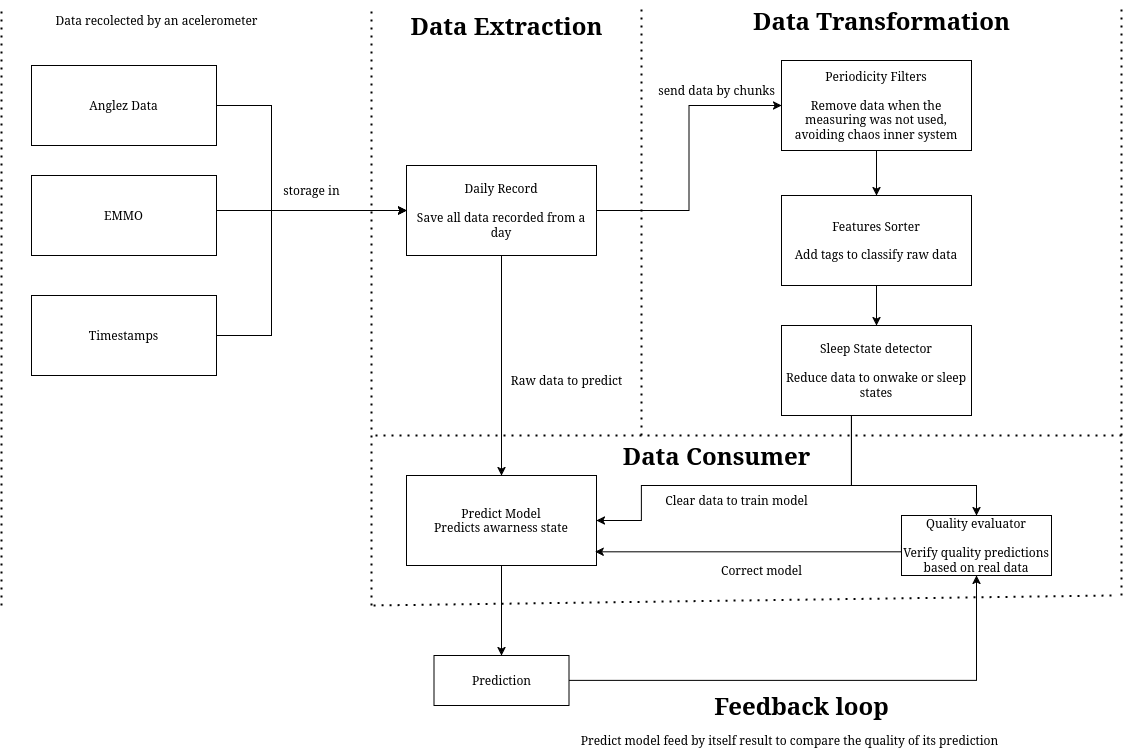

The diagram above was exported from draw.io. Its source (the exported page's mxGraphModel, read from the mxfile embedded in the PNG):
<mxGraphModel dx="2218" dy="755" grid="1" gridSize="10" guides="1" tooltips="1" connect="1" arrows="1" fold="1" page="1" pageScale="1" pageWidth="850" pageHeight="1100" math="0" shadow="0">
  <root>
    <mxCell id="0" />
    <mxCell id="1" parent="0" />
    <mxCell id="PoSTgL2TUD-3QrpYwdSd-1" value="Data Extraction" style="text;strokeColor=none;fillColor=none;html=1;fontSize=24;fontStyle=1;verticalAlign=middle;align=center;" vertex="1" parent="1">
      <mxGeometry x="325" y="200" width="100" height="40" as="geometry" />
    </mxCell>
    <mxCell id="PoSTgL2TUD-3QrpYwdSd-11" style="edgeStyle=orthogonalEdgeStyle;rounded=0;orthogonalLoop=1;jettySize=auto;html=1;exitX=1;exitY=0.5;exitDx=0;exitDy=0;entryX=0;entryY=0.5;entryDx=0;entryDy=0;" edge="1" parent="1" source="PoSTgL2TUD-3QrpYwdSd-2" target="PoSTgL2TUD-3QrpYwdSd-8">
      <mxGeometry relative="1" as="geometry">
        <Array as="points">
          <mxPoint x="140" y="300" />
          <mxPoint x="140" y="405" />
        </Array>
      </mxGeometry>
    </mxCell>
    <mxCell id="PoSTgL2TUD-3QrpYwdSd-2" value="Anglez Data" style="rounded=0;whiteSpace=wrap;html=1;" vertex="1" parent="1">
      <mxGeometry x="-100" y="260" width="185" height="80" as="geometry" />
    </mxCell>
    <mxCell id="PoSTgL2TUD-3QrpYwdSd-10" style="edgeStyle=orthogonalEdgeStyle;rounded=0;orthogonalLoop=1;jettySize=auto;html=1;exitX=1;exitY=0.5;exitDx=0;exitDy=0;entryX=0;entryY=0.5;entryDx=0;entryDy=0;" edge="1" parent="1" source="PoSTgL2TUD-3QrpYwdSd-3" target="PoSTgL2TUD-3QrpYwdSd-8">
      <mxGeometry relative="1" as="geometry">
        <Array as="points">
          <mxPoint x="85" y="405" />
        </Array>
      </mxGeometry>
    </mxCell>
    <mxCell id="PoSTgL2TUD-3QrpYwdSd-3" value="EMMO" style="rounded=0;whiteSpace=wrap;html=1;" vertex="1" parent="1">
      <mxGeometry x="-100" y="370" width="185" height="80" as="geometry" />
    </mxCell>
    <mxCell id="PoSTgL2TUD-3QrpYwdSd-9" style="edgeStyle=orthogonalEdgeStyle;rounded=0;orthogonalLoop=1;jettySize=auto;html=1;exitX=1;exitY=0.5;exitDx=0;exitDy=0;entryX=0;entryY=0.5;entryDx=0;entryDy=0;" edge="1" parent="1" source="PoSTgL2TUD-3QrpYwdSd-4" target="PoSTgL2TUD-3QrpYwdSd-8">
      <mxGeometry relative="1" as="geometry">
        <Array as="points">
          <mxPoint x="140" y="530" />
          <mxPoint x="140" y="405" />
        </Array>
      </mxGeometry>
    </mxCell>
    <mxCell id="PoSTgL2TUD-3QrpYwdSd-4" value="Timestamps" style="rounded=0;whiteSpace=wrap;html=1;" vertex="1" parent="1">
      <mxGeometry x="-100" y="490" width="185" height="80" as="geometry" />
    </mxCell>
    <mxCell id="PoSTgL2TUD-3QrpYwdSd-5" value="Data recolected by an acelerometer" style="text;html=1;align=center;verticalAlign=middle;resizable=0;points=[];autosize=1;strokeColor=none;fillColor=none;" vertex="1" parent="1">
      <mxGeometry x="-90" y="200" width="230" height="30" as="geometry" />
    </mxCell>
    <mxCell id="PoSTgL2TUD-3QrpYwdSd-17" style="edgeStyle=orthogonalEdgeStyle;rounded=0;orthogonalLoop=1;jettySize=auto;html=1;exitX=1;exitY=0.5;exitDx=0;exitDy=0;entryX=0;entryY=0.5;entryDx=0;entryDy=0;" edge="1" parent="1" source="PoSTgL2TUD-3QrpYwdSd-8" target="PoSTgL2TUD-3QrpYwdSd-16">
      <mxGeometry relative="1" as="geometry" />
    </mxCell>
    <mxCell id="PoSTgL2TUD-3QrpYwdSd-36" style="edgeStyle=orthogonalEdgeStyle;rounded=0;orthogonalLoop=1;jettySize=auto;html=1;exitX=0.5;exitY=1;exitDx=0;exitDy=0;" edge="1" parent="1" source="PoSTgL2TUD-3QrpYwdSd-8" target="PoSTgL2TUD-3QrpYwdSd-33">
      <mxGeometry relative="1" as="geometry" />
    </mxCell>
    <mxCell id="PoSTgL2TUD-3QrpYwdSd-8" value="&lt;div&gt;Daily Record&lt;/div&gt;&lt;div&gt;&lt;br&gt;&lt;/div&gt;&lt;div&gt;Save all data recorded from a day&lt;/div&gt;" style="rounded=0;whiteSpace=wrap;html=1;" vertex="1" parent="1">
      <mxGeometry x="275" y="360" width="190" height="90" as="geometry" />
    </mxCell>
    <mxCell id="PoSTgL2TUD-3QrpYwdSd-12" value="storage in" style="text;html=1;align=center;verticalAlign=middle;resizable=0;points=[];autosize=1;strokeColor=none;fillColor=none;" vertex="1" parent="1">
      <mxGeometry x="140" y="370" width="80" height="30" as="geometry" />
    </mxCell>
    <mxCell id="PoSTgL2TUD-3QrpYwdSd-13" value="" style="endArrow=none;dashed=1;html=1;dashPattern=1 3;strokeWidth=2;rounded=0;" edge="1" parent="1">
      <mxGeometry width="50" height="50" relative="1" as="geometry">
        <mxPoint x="240" y="800" as="sourcePoint" />
        <mxPoint x="240" y="200" as="targetPoint" />
      </mxGeometry>
    </mxCell>
    <mxCell id="PoSTgL2TUD-3QrpYwdSd-14" value="" style="endArrow=none;dashed=1;html=1;dashPattern=1 3;strokeWidth=2;rounded=0;" edge="1" parent="1">
      <mxGeometry width="50" height="50" relative="1" as="geometry">
        <mxPoint x="510" y="630" as="sourcePoint" />
        <mxPoint x="510" y="200" as="targetPoint" />
      </mxGeometry>
    </mxCell>
    <mxCell id="PoSTgL2TUD-3QrpYwdSd-15" value="Data Transformation" style="text;strokeColor=none;fillColor=none;html=1;fontSize=24;fontStyle=1;verticalAlign=middle;align=center;" vertex="1" parent="1">
      <mxGeometry x="700" y="195" width="100" height="40" as="geometry" />
    </mxCell>
    <mxCell id="PoSTgL2TUD-3QrpYwdSd-21" style="edgeStyle=orthogonalEdgeStyle;rounded=0;orthogonalLoop=1;jettySize=auto;html=1;exitX=0.5;exitY=1;exitDx=0;exitDy=0;" edge="1" parent="1" source="PoSTgL2TUD-3QrpYwdSd-16" target="PoSTgL2TUD-3QrpYwdSd-19">
      <mxGeometry relative="1" as="geometry" />
    </mxCell>
    <mxCell id="PoSTgL2TUD-3QrpYwdSd-16" value="&lt;div&gt;Periodicity Filters&lt;/div&gt;&lt;div&gt;&lt;br&gt;&lt;/div&gt;Remove data when the measuring was not used, avoiding chaos inner system" style="rounded=0;whiteSpace=wrap;html=1;" vertex="1" parent="1">
      <mxGeometry x="650" y="255" width="190" height="90" as="geometry" />
    </mxCell>
    <mxCell id="PoSTgL2TUD-3QrpYwdSd-18" value="send data by chunks" style="text;html=1;align=center;verticalAlign=middle;resizable=0;points=[];autosize=1;strokeColor=none;fillColor=none;" vertex="1" parent="1">
      <mxGeometry x="515" y="270" width="140" height="30" as="geometry" />
    </mxCell>
    <mxCell id="PoSTgL2TUD-3QrpYwdSd-26" style="edgeStyle=orthogonalEdgeStyle;rounded=0;orthogonalLoop=1;jettySize=auto;html=1;exitX=0.5;exitY=1;exitDx=0;exitDy=0;entryX=0.5;entryY=0;entryDx=0;entryDy=0;" edge="1" parent="1" source="PoSTgL2TUD-3QrpYwdSd-19" target="PoSTgL2TUD-3QrpYwdSd-25">
      <mxGeometry relative="1" as="geometry" />
    </mxCell>
    <mxCell id="PoSTgL2TUD-3QrpYwdSd-19" value="&lt;div&gt;Features Sorter&lt;/div&gt;&lt;div&gt;&lt;br&gt;&lt;/div&gt;Add tags to classify raw data" style="rounded=0;whiteSpace=wrap;html=1;" vertex="1" parent="1">
      <mxGeometry x="650" y="390" width="190" height="90" as="geometry" />
    </mxCell>
    <mxCell id="PoSTgL2TUD-3QrpYwdSd-22" value="Data Consumer" style="text;strokeColor=none;fillColor=none;html=1;fontSize=24;fontStyle=1;verticalAlign=middle;align=center;" vertex="1" parent="1">
      <mxGeometry x="535" y="630" width="100" height="40" as="geometry" />
    </mxCell>
    <mxCell id="PoSTgL2TUD-3QrpYwdSd-24" value="" style="endArrow=none;dashed=1;html=1;dashPattern=1 3;strokeWidth=2;rounded=0;" edge="1" parent="1">
      <mxGeometry width="50" height="50" relative="1" as="geometry">
        <mxPoint x="990" y="630" as="sourcePoint" />
        <mxPoint x="240" y="630" as="targetPoint" />
      </mxGeometry>
    </mxCell>
    <mxCell id="PoSTgL2TUD-3QrpYwdSd-34" style="edgeStyle=orthogonalEdgeStyle;rounded=0;orthogonalLoop=1;jettySize=auto;html=1;exitX=0.5;exitY=1;exitDx=0;exitDy=0;entryX=1;entryY=0.5;entryDx=0;entryDy=0;" edge="1" parent="1" source="PoSTgL2TUD-3QrpYwdSd-25" target="PoSTgL2TUD-3QrpYwdSd-33">
      <mxGeometry relative="1" as="geometry">
        <Array as="points">
          <mxPoint x="720" y="610" />
          <mxPoint x="720" y="680" />
          <mxPoint x="510" y="680" />
          <mxPoint x="510" y="715" />
        </Array>
      </mxGeometry>
    </mxCell>
    <mxCell id="PoSTgL2TUD-3QrpYwdSd-41" style="edgeStyle=orthogonalEdgeStyle;rounded=0;orthogonalLoop=1;jettySize=auto;html=1;exitX=0.5;exitY=1;exitDx=0;exitDy=0;" edge="1" parent="1" source="PoSTgL2TUD-3QrpYwdSd-25" target="PoSTgL2TUD-3QrpYwdSd-40">
      <mxGeometry relative="1" as="geometry">
        <Array as="points">
          <mxPoint x="720" y="610" />
          <mxPoint x="720" y="680" />
          <mxPoint x="845" y="680" />
        </Array>
      </mxGeometry>
    </mxCell>
    <mxCell id="PoSTgL2TUD-3QrpYwdSd-25" value="&lt;div&gt;Sleep State detector &lt;br&gt;&lt;/div&gt;&lt;div&gt;&lt;br&gt;&lt;/div&gt;&lt;div&gt;Reduce data to onwake or sleep states&lt;/div&gt;" style="rounded=0;whiteSpace=wrap;html=1;" vertex="1" parent="1">
      <mxGeometry x="650" y="520" width="190" height="90" as="geometry" />
    </mxCell>
    <mxCell id="PoSTgL2TUD-3QrpYwdSd-28" value="" style="endArrow=none;dashed=1;html=1;dashPattern=1 3;strokeWidth=2;rounded=0;" edge="1" parent="1">
      <mxGeometry width="50" height="50" relative="1" as="geometry">
        <mxPoint x="990" y="790" as="sourcePoint" />
        <mxPoint x="990" y="200" as="targetPoint" />
      </mxGeometry>
    </mxCell>
    <mxCell id="PoSTgL2TUD-3QrpYwdSd-29" value="" style="endArrow=none;dashed=1;html=1;dashPattern=1 3;strokeWidth=2;rounded=0;" edge="1" parent="1">
      <mxGeometry width="50" height="50" relative="1" as="geometry">
        <mxPoint x="-130" y="800" as="sourcePoint" />
        <mxPoint x="-130" y="200" as="targetPoint" />
      </mxGeometry>
    </mxCell>
    <mxCell id="PoSTgL2TUD-3QrpYwdSd-31" value="" style="endArrow=none;dashed=1;html=1;dashPattern=1 3;strokeWidth=2;rounded=0;" edge="1" parent="1">
      <mxGeometry width="50" height="50" relative="1" as="geometry">
        <mxPoint x="980" y="790" as="sourcePoint" />
        <mxPoint x="240" y="800" as="targetPoint" />
      </mxGeometry>
    </mxCell>
    <mxCell id="PoSTgL2TUD-3QrpYwdSd-39" style="edgeStyle=orthogonalEdgeStyle;rounded=0;orthogonalLoop=1;jettySize=auto;html=1;" edge="1" parent="1" source="PoSTgL2TUD-3QrpYwdSd-33" target="PoSTgL2TUD-3QrpYwdSd-38">
      <mxGeometry relative="1" as="geometry" />
    </mxCell>
    <mxCell id="PoSTgL2TUD-3QrpYwdSd-33" value="&lt;div&gt;Predict Model&lt;/div&gt;&lt;div&gt;Predicts awarness state&lt;/div&gt;" style="rounded=0;whiteSpace=wrap;html=1;" vertex="1" parent="1">
      <mxGeometry x="275" y="670" width="190" height="90" as="geometry" />
    </mxCell>
    <mxCell id="PoSTgL2TUD-3QrpYwdSd-35" value="Clear data to train model" style="text;html=1;align=center;verticalAlign=middle;resizable=0;points=[];autosize=1;strokeColor=none;fillColor=none;" vertex="1" parent="1">
      <mxGeometry x="520" y="680" width="170" height="30" as="geometry" />
    </mxCell>
    <mxCell id="PoSTgL2TUD-3QrpYwdSd-37" value="Raw data to predict" style="text;html=1;align=center;verticalAlign=middle;resizable=0;points=[];autosize=1;strokeColor=none;fillColor=none;" vertex="1" parent="1">
      <mxGeometry x="370" y="560" width="130" height="30" as="geometry" />
    </mxCell>
    <mxCell id="PoSTgL2TUD-3QrpYwdSd-43" style="edgeStyle=orthogonalEdgeStyle;rounded=0;orthogonalLoop=1;jettySize=auto;html=1;exitX=1;exitY=0.5;exitDx=0;exitDy=0;entryX=0.5;entryY=1;entryDx=0;entryDy=0;" edge="1" parent="1" source="PoSTgL2TUD-3QrpYwdSd-38" target="PoSTgL2TUD-3QrpYwdSd-40">
      <mxGeometry relative="1" as="geometry" />
    </mxCell>
    <mxCell id="PoSTgL2TUD-3QrpYwdSd-38" value="Prediction" style="rounded=0;whiteSpace=wrap;html=1;" vertex="1" parent="1">
      <mxGeometry x="302.5" y="850" width="135" height="50" as="geometry" />
    </mxCell>
    <mxCell id="PoSTgL2TUD-3QrpYwdSd-40" value="&lt;div&gt;Quality evaluator&lt;/div&gt;&lt;div&gt;&lt;br&gt;&lt;/div&gt;&lt;div&gt;Verify quality predictions based on real data&lt;/div&gt;" style="rounded=0;whiteSpace=wrap;html=1;" vertex="1" parent="1">
      <mxGeometry x="770" y="710" width="150" height="60" as="geometry" />
    </mxCell>
    <mxCell id="PoSTgL2TUD-3QrpYwdSd-45" value="&lt;div&gt;Feedback loop&lt;/div&gt;" style="text;strokeColor=none;fillColor=none;html=1;fontSize=24;fontStyle=1;verticalAlign=middle;align=center;" vertex="1" parent="1">
      <mxGeometry x="620" y="880" width="100" height="40" as="geometry" />
    </mxCell>
    <mxCell id="PoSTgL2TUD-3QrpYwdSd-46" value="Predict model feed by itself result to compare the quality of its prediction" style="text;html=1;align=center;verticalAlign=middle;resizable=0;points=[];autosize=1;strokeColor=none;fillColor=none;" vertex="1" parent="1">
      <mxGeometry x="437.5" y="920" width="440" height="30" as="geometry" />
    </mxCell>
    <mxCell id="PoSTgL2TUD-3QrpYwdSd-47" style="edgeStyle=orthogonalEdgeStyle;rounded=0;orthogonalLoop=1;jettySize=auto;html=1;exitX=0;exitY=0.5;exitDx=0;exitDy=0;entryX=0.993;entryY=0.848;entryDx=0;entryDy=0;entryPerimeter=0;" edge="1" parent="1" source="PoSTgL2TUD-3QrpYwdSd-40" target="PoSTgL2TUD-3QrpYwdSd-33">
      <mxGeometry relative="1" as="geometry">
        <Array as="points">
          <mxPoint x="770" y="746" />
        </Array>
      </mxGeometry>
    </mxCell>
    <mxCell id="PoSTgL2TUD-3QrpYwdSd-48" value="Correct model" style="text;html=1;align=center;verticalAlign=middle;resizable=0;points=[];autosize=1;strokeColor=none;fillColor=none;" vertex="1" parent="1">
      <mxGeometry x="580" y="750" width="100" height="30" as="geometry" />
    </mxCell>
  </root>
</mxGraphModel>